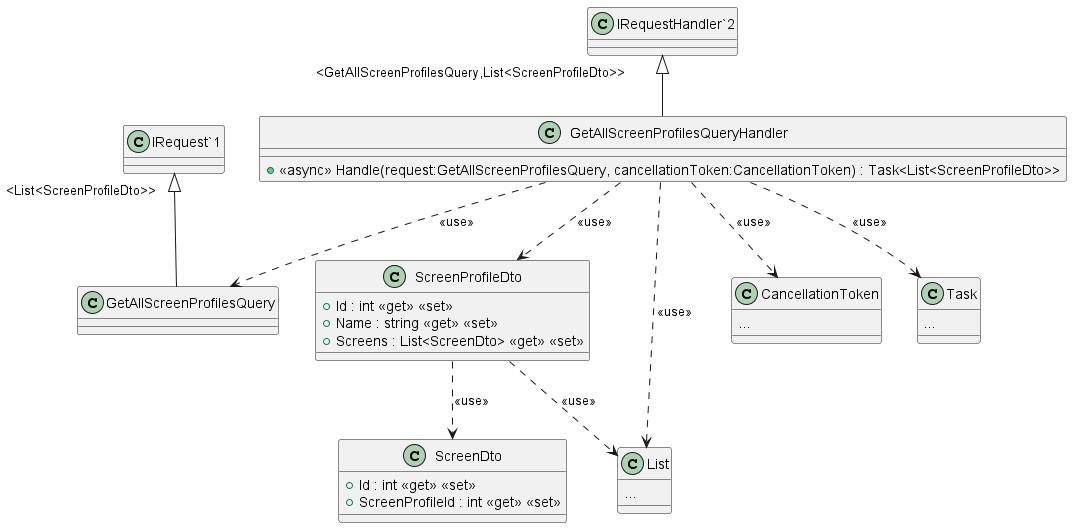

The diagram above was rendered by PlantUML. Its source (embedded in the PNG):
@startuml
class GetAllScreenProfilesQueryHandler {
    + <<async>> Handle(request:GetAllScreenProfilesQuery, cancellationToken:CancellationToken) : Task<List<ScreenProfileDto>>
}
"IRequestHandler`2" "<GetAllScreenProfilesQuery,List<ScreenProfileDto>>" <|-- GetAllScreenProfilesQueryHandler
GetAllScreenProfilesQueryHandler ..> ScreenProfileDto: <<use>>
class ScreenProfileDto {
    + Id : int <<get>> <<set>>
    + Name : string <<get>> <<set>>
    + Screens : List<ScreenDto> <<get>> <<set>>
}
ScreenProfileDto ..> ScreenDto: <<use>>
class ScreenDto {
    + Id : int <<get>> <<set>>
    + ScreenProfileId : int <<get>> <<set>>
}
ScreenProfileDto ..> List: <<use>>
class CancellationToken {
...
}
GetAllScreenProfilesQueryHandler ..> CancellationToken: <<use>>
GetAllScreenProfilesQueryHandler ..> GetAllScreenProfilesQuery: <<use>>
class GetAllScreenProfilesQuery {
}
"IRequest`1" "<List<ScreenProfileDto>>" <|-- GetAllScreenProfilesQuery
class List {
...
}
GetAllScreenProfilesQueryHandler ..> List: <<use>>
class Task {
...
}
GetAllScreenProfilesQueryHandler ..> Task: <<use>>
@enduml